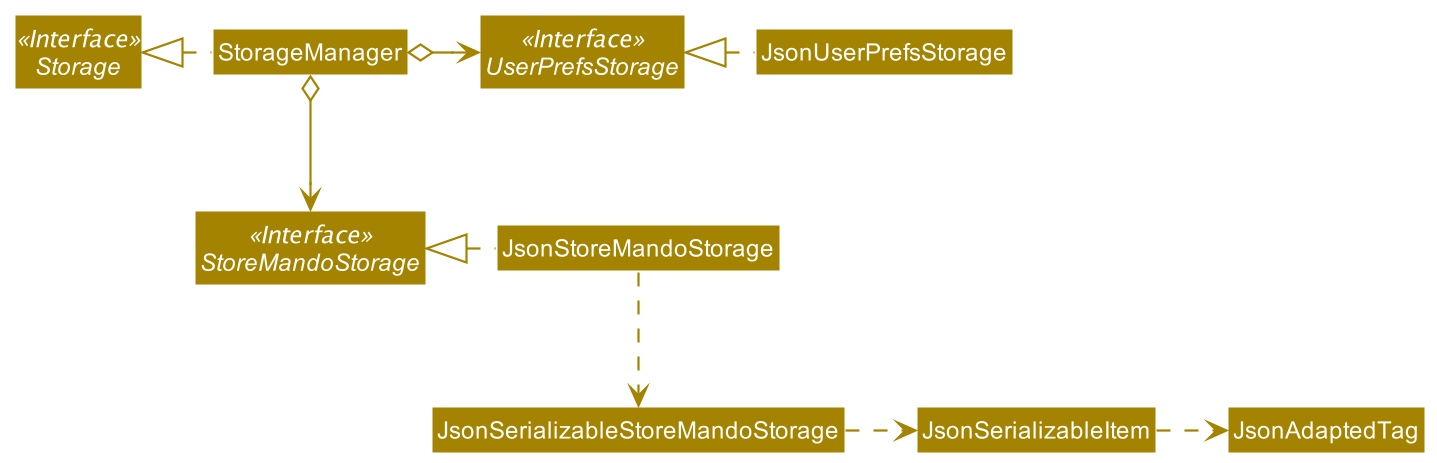

The diagram above was rendered by PlantUML. Its source (embedded in the PNG):
@startuml
!include style.puml
skinparam arrowThickness 1.1
skinparam arrowColor STORAGE_COLOR
skinparam classBackgroundColor STORAGE_COLOR

Interface Storage <<Interface>>
Interface UserPrefsStorage <<Interface>>
Interface StoreMandoStorage <<Interface>>

Class StorageManager
Class JsonUserPrefsStorage
Class JsonStoreMandoStorage

StorageManager .left.|> Storage
StorageManager o-right-> UserPrefsStorage
StorageManager o--> StoreMandoStorage

JsonUserPrefsStorage .left.|> UserPrefsStorage
JsonStoreMandoStorage .left.|> StoreMandoStorage
JsonStoreMandoStorage .down.> JsonSerializableStoreMandoStorage
JsonSerializableStoreMandoStorage .right.> JsonSerializableItem
JsonSerializableItem .right.> JsonAdaptedTag
@enduml